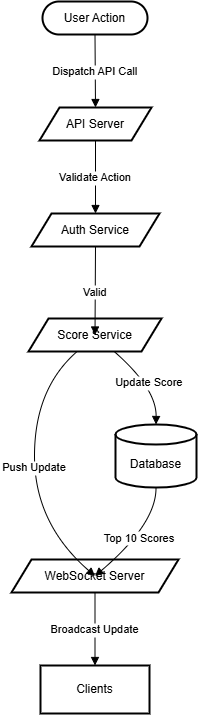

The diagram above was exported from draw.io. Its source (the exported page's mxGraphModel, read from the mxfile embedded in the PNG):
<mxGraphModel dx="1750" dy="928" grid="1" gridSize="10" guides="1" tooltips="1" connect="1" arrows="1" fold="1" page="1" pageScale="1" pageWidth="850" pageHeight="1100" math="0" shadow="0">
  <root>
    <mxCell id="0" />
    <mxCell id="1" parent="0" />
    <mxCell id="85XwYPFSerznsHzUOlQf-1" value="User Action" style="rounded=1;whiteSpace=wrap;arcSize=50;strokeWidth=2;" vertex="1" parent="1">
      <mxGeometry x="364" y="194" width="105" height="33" as="geometry" />
    </mxCell>
    <mxCell id="85XwYPFSerznsHzUOlQf-2" value="API Server" style="shape=parallelogram;perimeter=parallelogramPerimeter;fixedSize=1;strokeWidth=2;whiteSpace=wrap;" vertex="1" parent="1">
      <mxGeometry x="361" y="300" width="112" height="33" as="geometry" />
    </mxCell>
    <mxCell id="85XwYPFSerznsHzUOlQf-3" value="Auth Service" style="shape=parallelogram;perimeter=parallelogramPerimeter;fixedSize=1;strokeWidth=2;whiteSpace=wrap;" vertex="1" parent="1">
      <mxGeometry x="353" y="406" width="128" height="33" as="geometry" />
    </mxCell>
    <mxCell id="85XwYPFSerznsHzUOlQf-4" value="Score Service" style="shape=parallelogram;perimeter=parallelogramPerimeter;fixedSize=1;strokeWidth=2;whiteSpace=wrap;" vertex="1" parent="1">
      <mxGeometry x="350" y="511" width="133" height="33" as="geometry" />
    </mxCell>
    <mxCell id="85XwYPFSerznsHzUOlQf-5" value="Database" style="shape=cylinder3;boundedLbl=1;backgroundOutline=1;size=10;strokeWidth=2;whiteSpace=wrap;" vertex="1" parent="1">
      <mxGeometry x="437" y="617" width="81" height="63" as="geometry" />
    </mxCell>
    <mxCell id="85XwYPFSerznsHzUOlQf-6" value="WebSocket Server" style="shape=parallelogram;perimeter=parallelogramPerimeter;fixedSize=1;strokeWidth=2;whiteSpace=wrap;" vertex="1" parent="1">
      <mxGeometry x="333" y="752" width="167" height="33" as="geometry" />
    </mxCell>
    <mxCell id="85XwYPFSerznsHzUOlQf-7" value="Clients" style="whiteSpace=wrap;strokeWidth=2;" vertex="1" parent="1">
      <mxGeometry x="362" y="858" width="109" height="48" as="geometry" />
    </mxCell>
    <mxCell id="85XwYPFSerznsHzUOlQf-8" value="Dispatch API Call" style="curved=1;startArrow=none;endArrow=block;exitX=0.5;exitY=1.01;entryX=0.5;entryY=-0.01;rounded=0;" edge="1" parent="1" source="85XwYPFSerznsHzUOlQf-1" target="85XwYPFSerznsHzUOlQf-2">
      <mxGeometry relative="1" as="geometry">
        <Array as="points" />
      </mxGeometry>
    </mxCell>
    <mxCell id="85XwYPFSerznsHzUOlQf-9" value="Validate Action" style="curved=1;startArrow=none;endArrow=block;exitX=0.5;exitY=1.01;entryX=0.5;entryY=-0.01;rounded=0;" edge="1" parent="1" source="85XwYPFSerznsHzUOlQf-2" target="85XwYPFSerznsHzUOlQf-3">
      <mxGeometry relative="1" as="geometry">
        <Array as="points" />
      </mxGeometry>
    </mxCell>
    <mxCell id="85XwYPFSerznsHzUOlQf-10" value="Valid" style="curved=1;startArrow=none;endArrow=block;exitX=0.5;exitY=1;entryX=0.5;entryY=0.01;rounded=0;" edge="1" parent="1" source="85XwYPFSerznsHzUOlQf-3" target="85XwYPFSerznsHzUOlQf-4">
      <mxGeometry relative="1" as="geometry">
        <Array as="points" />
      </mxGeometry>
    </mxCell>
    <mxCell id="85XwYPFSerznsHzUOlQf-11" value="Update Score" style="curved=1;startArrow=none;endArrow=block;exitX=0.65;exitY=1.02;entryX=0.5;entryY=0;rounded=0;" edge="1" parent="1" source="85XwYPFSerznsHzUOlQf-4" target="85XwYPFSerznsHzUOlQf-5">
      <mxGeometry relative="1" as="geometry">
        <Array as="points">
          <mxPoint x="478" y="581" />
        </Array>
      </mxGeometry>
    </mxCell>
    <mxCell id="85XwYPFSerznsHzUOlQf-12" value="Push Update" style="curved=1;startArrow=none;endArrow=block;exitX=0.36;exitY=1.02;entryX=0.39;entryY=0.01;rounded=0;" edge="1" parent="1" source="85XwYPFSerznsHzUOlQf-4" target="85XwYPFSerznsHzUOlQf-6">
      <mxGeometry relative="1" as="geometry">
        <Array as="points">
          <mxPoint x="356" y="581" />
          <mxPoint x="356" y="716" />
        </Array>
      </mxGeometry>
    </mxCell>
    <mxCell id="85XwYPFSerznsHzUOlQf-13" value="Broadcast Update" style="curved=1;startArrow=none;endArrow=block;exitX=0.5;exitY=1.02;entryX=0.5;entryY=0;rounded=0;" edge="1" parent="1" source="85XwYPFSerznsHzUOlQf-6" target="85XwYPFSerznsHzUOlQf-7">
      <mxGeometry relative="1" as="geometry">
        <Array as="points" />
      </mxGeometry>
    </mxCell>
    <mxCell id="85XwYPFSerznsHzUOlQf-14" value="Top 10 Scores" style="curved=1;startArrow=none;endArrow=block;exitX=0.5;exitY=1;entryX=0.62;entryY=0.01;rounded=0;" edge="1" parent="1" source="85XwYPFSerznsHzUOlQf-5" target="85XwYPFSerznsHzUOlQf-6">
      <mxGeometry relative="1" as="geometry">
        <Array as="points">
          <mxPoint x="478" y="716" />
        </Array>
      </mxGeometry>
    </mxCell>
  </root>
</mxGraphModel>